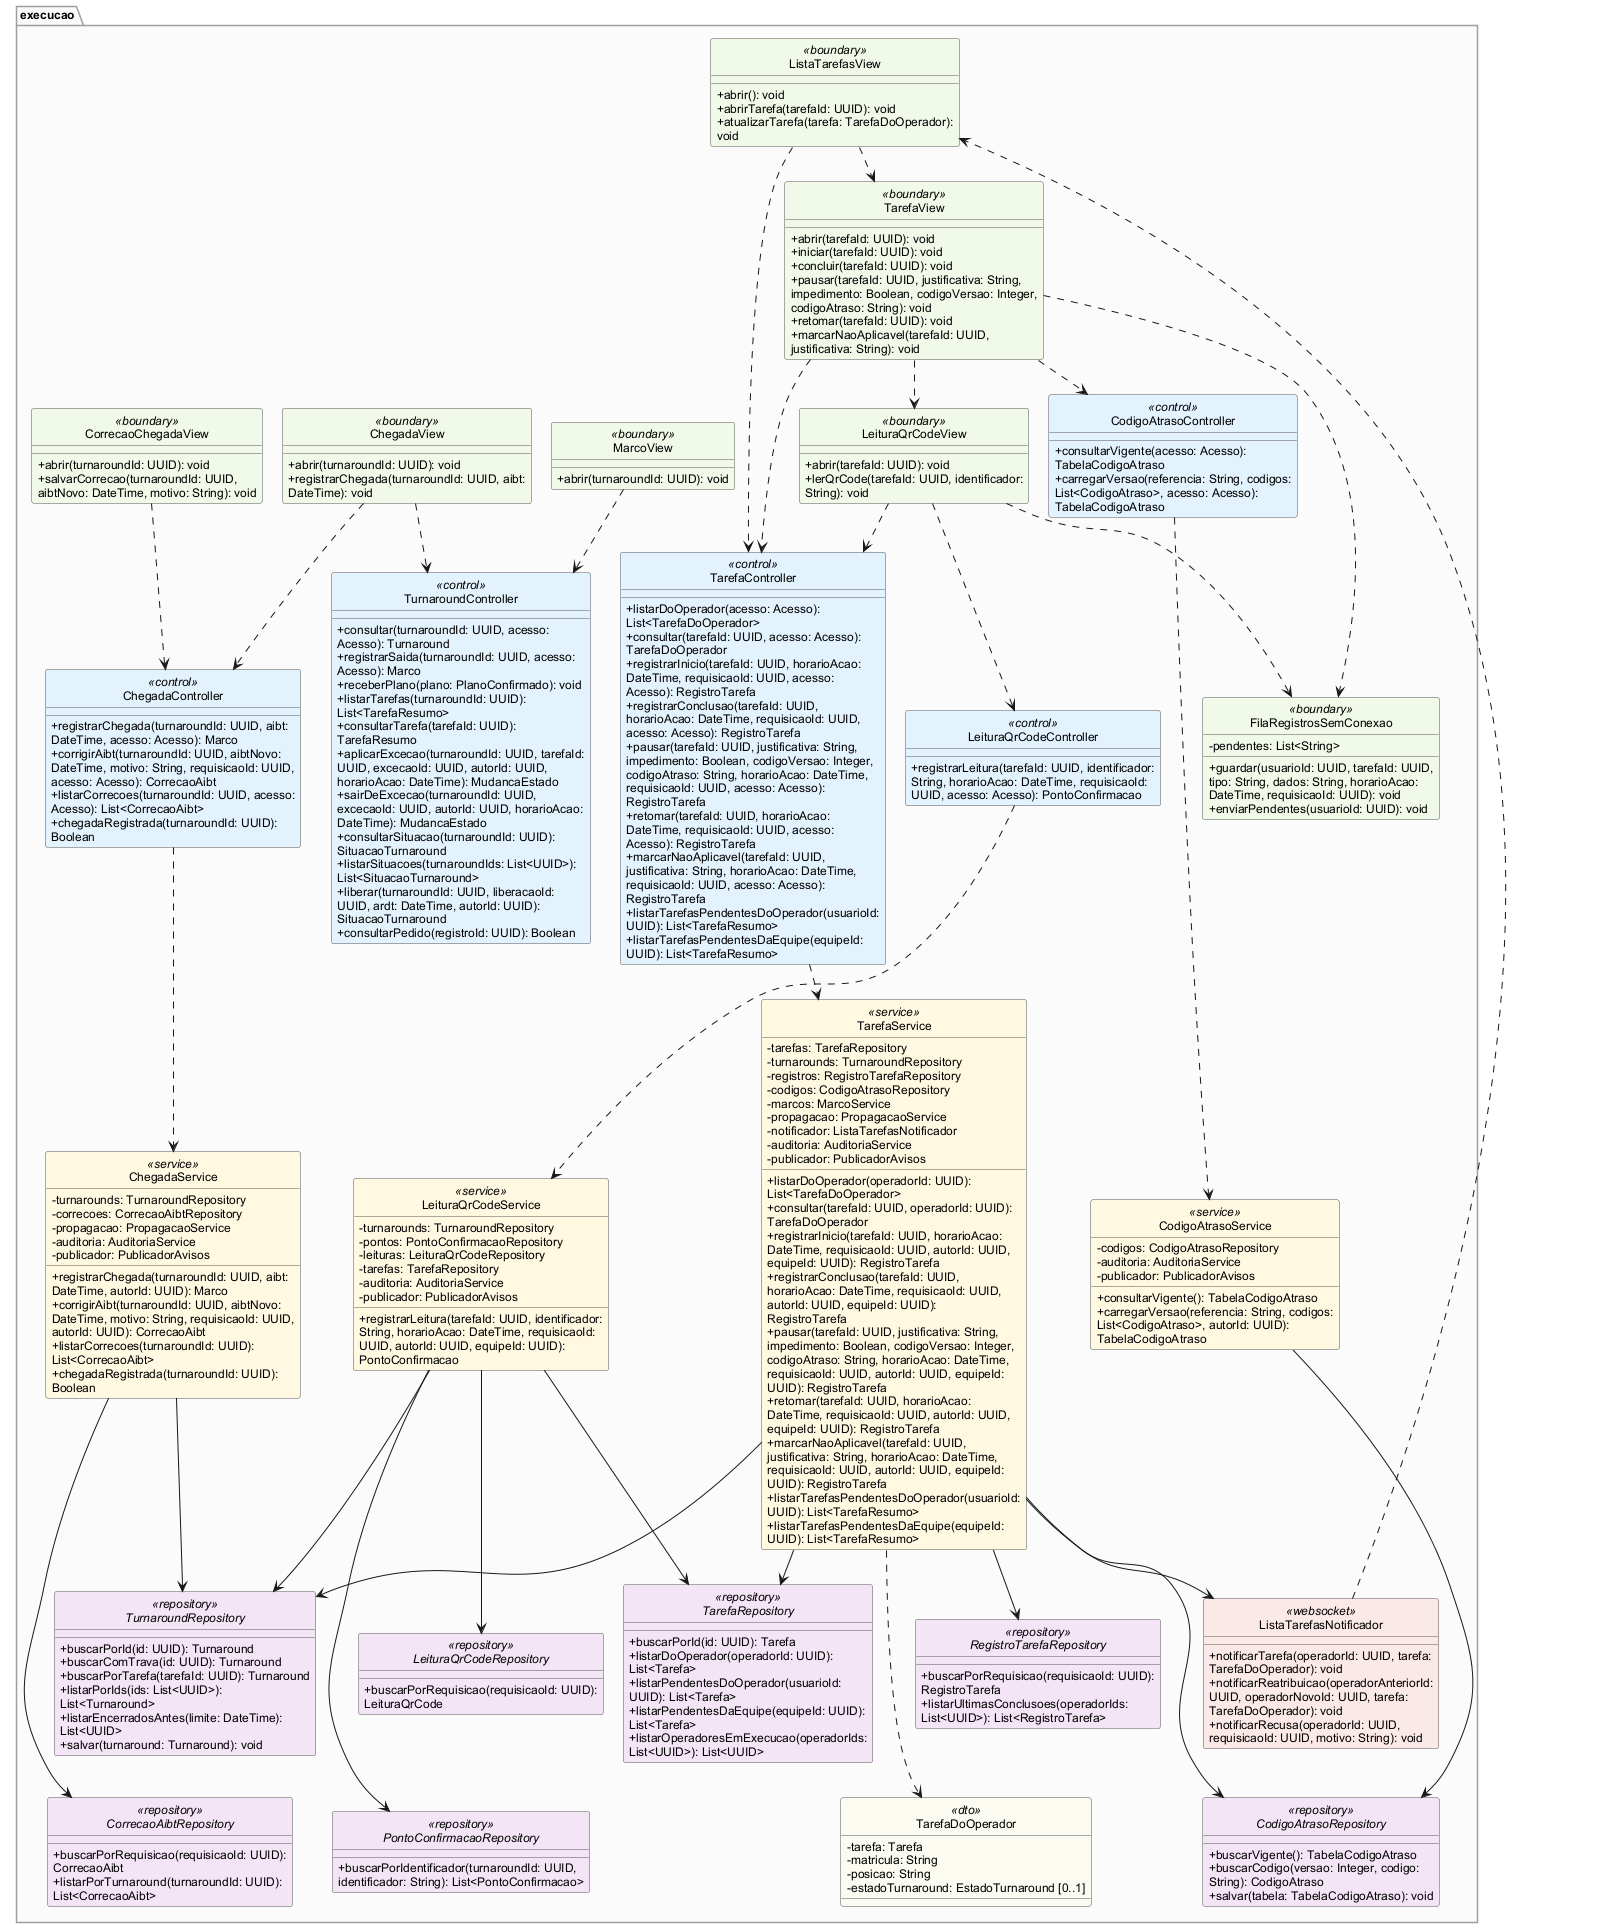

The diagram above was rendered by PlantUML. Its source (embedded in the PNG):
@startuml
' Item 13 — Execução das tarefas no solo. Vista gerada a partir das fontes 13-classes-*.iuml.
!include 13-classes-estilo.iuml
execucao.TurnaroundRepository -[hidden]down- execucao.CorrecaoAibtRepository
execucao.LeituraQrCodeRepository -[hidden]down- execucao.PontoConfirmacaoRepository
execucao.RegistroTarefaRepository -[hidden]down- execucao.TarefaDoOperador
execucao.ListaTarefasNotificador -[hidden]down- execucao.CodigoAtrasoRepository
restore execucao
restore execucao.ChegadaView
restore execucao.CorrecaoChegadaView
restore execucao.ListaTarefasView
restore execucao.TarefaView
restore execucao.LeituraQrCodeView
restore execucao.MarcoView
restore execucao.FilaRegistrosSemConexao
restore execucao.ChegadaController
restore execucao.TarefaController
restore execucao.LeituraQrCodeController
restore execucao.CodigoAtrasoController
restore execucao.ChegadaService
restore execucao.TarefaService
restore execucao.LeituraQrCodeService
restore execucao.CodigoAtrasoService
restore execucao.TurnaroundRepository
restore execucao.TarefaRepository
restore execucao.RegistroTarefaRepository
restore execucao.CorrecaoAibtRepository
restore execucao.PontoConfirmacaoRepository
restore execucao.LeituraQrCodeRepository
restore execucao.CodigoAtrasoRepository
restore execucao.ListaTarefasNotificador
restore execucao.TurnaroundController
restore execucao.TarefaDoOperador
@enduml